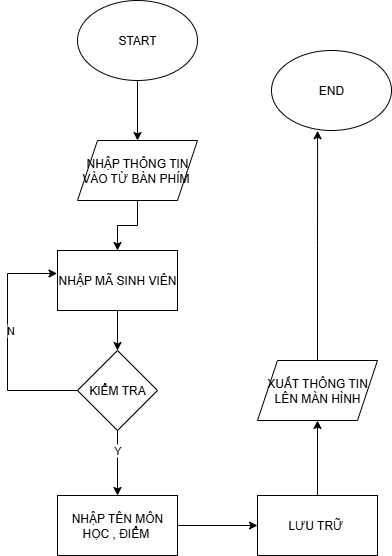

The diagram above was exported from draw.io. Its source (the exported page's mxGraphModel, read from the mxfile embedded in the PNG):
<mxGraphModel dx="735" dy="502" grid="1" gridSize="10" guides="1" tooltips="1" connect="1" arrows="1" fold="1" page="1" pageScale="1" pageWidth="827" pageHeight="1169" math="0" shadow="0">
  <root>
    <mxCell id="0" />
    <mxCell id="1" parent="0" />
    <mxCell id="K84Zads8zJ6Yr17C-VvU-5" value="" style="edgeStyle=orthogonalEdgeStyle;rounded=0;orthogonalLoop=1;jettySize=auto;html=1;" edge="1" parent="1" source="K84Zads8zJ6Yr17C-VvU-1" target="K84Zads8zJ6Yr17C-VvU-2">
      <mxGeometry relative="1" as="geometry" />
    </mxCell>
    <mxCell id="K84Zads8zJ6Yr17C-VvU-1" value="START" style="ellipse;whiteSpace=wrap;html=1;" vertex="1" parent="1">
      <mxGeometry x="220" y="30" width="120" height="80" as="geometry" />
    </mxCell>
    <mxCell id="K84Zads8zJ6Yr17C-VvU-6" value="" style="edgeStyle=orthogonalEdgeStyle;rounded=0;orthogonalLoop=1;jettySize=auto;html=1;" edge="1" parent="1" source="K84Zads8zJ6Yr17C-VvU-2" target="K84Zads8zJ6Yr17C-VvU-3">
      <mxGeometry relative="1" as="geometry" />
    </mxCell>
    <mxCell id="K84Zads8zJ6Yr17C-VvU-2" value="NHẬP THÔNG TIN VÀO TỪ BÀN PHÍM&amp;nbsp;" style="shape=parallelogram;perimeter=parallelogramPerimeter;whiteSpace=wrap;html=1;fixedSize=1;" vertex="1" parent="1">
      <mxGeometry x="220" y="170" width="120" height="60" as="geometry" />
    </mxCell>
    <mxCell id="K84Zads8zJ6Yr17C-VvU-8" value="" style="edgeStyle=orthogonalEdgeStyle;rounded=0;orthogonalLoop=1;jettySize=auto;html=1;" edge="1" parent="1" source="K84Zads8zJ6Yr17C-VvU-3" target="K84Zads8zJ6Yr17C-VvU-7">
      <mxGeometry relative="1" as="geometry" />
    </mxCell>
    <mxCell id="K84Zads8zJ6Yr17C-VvU-3" value="NHẬP MÃ SINH VIÊN" style="rounded=0;whiteSpace=wrap;html=1;" vertex="1" parent="1">
      <mxGeometry x="200" y="280" width="120" height="60" as="geometry" />
    </mxCell>
    <mxCell id="K84Zads8zJ6Yr17C-VvU-15" value="" style="edgeStyle=orthogonalEdgeStyle;rounded=0;orthogonalLoop=1;jettySize=auto;html=1;" edge="1" parent="1" source="K84Zads8zJ6Yr17C-VvU-4" target="K84Zads8zJ6Yr17C-VvU-14">
      <mxGeometry relative="1" as="geometry" />
    </mxCell>
    <mxCell id="K84Zads8zJ6Yr17C-VvU-4" value="NHẬP TÊN MÔN HỌC , ĐIỂM&amp;nbsp;" style="rounded=0;whiteSpace=wrap;html=1;" vertex="1" parent="1">
      <mxGeometry x="200" y="525" width="120" height="60" as="geometry" />
    </mxCell>
    <mxCell id="K84Zads8zJ6Yr17C-VvU-10" value="" style="edgeStyle=orthogonalEdgeStyle;rounded=0;orthogonalLoop=1;jettySize=auto;html=1;entryX=-0.004;entryY=0.383;entryDx=0;entryDy=0;entryPerimeter=0;" edge="1" parent="1" source="K84Zads8zJ6Yr17C-VvU-7" target="K84Zads8zJ6Yr17C-VvU-3">
      <mxGeometry relative="1" as="geometry">
        <mxPoint x="160" y="420" as="targetPoint" />
        <Array as="points">
          <mxPoint x="150" y="420" />
          <mxPoint x="150" y="303" />
        </Array>
      </mxGeometry>
    </mxCell>
    <mxCell id="K84Zads8zJ6Yr17C-VvU-11" value="N" style="edgeLabel;html=1;align=center;verticalAlign=middle;resizable=0;points=[];" vertex="1" connectable="0" parent="K84Zads8zJ6Yr17C-VvU-10">
      <mxGeometry x="0.1093" y="-2" relative="1" as="geometry">
        <mxPoint as="offset" />
      </mxGeometry>
    </mxCell>
    <mxCell id="K84Zads8zJ6Yr17C-VvU-12" value="" style="edgeStyle=orthogonalEdgeStyle;rounded=0;orthogonalLoop=1;jettySize=auto;html=1;" edge="1" parent="1" source="K84Zads8zJ6Yr17C-VvU-7" target="K84Zads8zJ6Yr17C-VvU-4">
      <mxGeometry relative="1" as="geometry" />
    </mxCell>
    <mxCell id="K84Zads8zJ6Yr17C-VvU-13" value="Y" style="edgeLabel;html=1;align=center;verticalAlign=middle;resizable=0;points=[];" vertex="1" connectable="0" parent="K84Zads8zJ6Yr17C-VvU-12">
      <mxGeometry x="-0.4043" y="-1" relative="1" as="geometry">
        <mxPoint as="offset" />
      </mxGeometry>
    </mxCell>
    <mxCell id="K84Zads8zJ6Yr17C-VvU-7" value="KIỂM TRA" style="rhombus;whiteSpace=wrap;html=1;" vertex="1" parent="1">
      <mxGeometry x="220" y="380" width="80" height="80" as="geometry" />
    </mxCell>
    <mxCell id="K84Zads8zJ6Yr17C-VvU-19" value="" style="edgeStyle=orthogonalEdgeStyle;rounded=0;orthogonalLoop=1;jettySize=auto;html=1;" edge="1" parent="1" source="K84Zads8zJ6Yr17C-VvU-14" target="K84Zads8zJ6Yr17C-VvU-18">
      <mxGeometry relative="1" as="geometry" />
    </mxCell>
    <mxCell id="K84Zads8zJ6Yr17C-VvU-14" value="LƯU TRỮ&amp;nbsp;" style="whiteSpace=wrap;html=1;rounded=0;" vertex="1" parent="1">
      <mxGeometry x="400" y="525" width="120" height="60" as="geometry" />
    </mxCell>
    <mxCell id="K84Zads8zJ6Yr17C-VvU-18" value="XUẤT THÔNG TIN LÊN MÀN HÌNH" style="shape=parallelogram;perimeter=parallelogramPerimeter;whiteSpace=wrap;html=1;fixedSize=1;" vertex="1" parent="1">
      <mxGeometry x="400" y="390" width="120" height="60" as="geometry" />
    </mxCell>
    <mxCell id="K84Zads8zJ6Yr17C-VvU-20" value="END" style="ellipse;whiteSpace=wrap;html=1;" vertex="1" parent="1">
      <mxGeometry x="414" y="80" width="120" height="80" as="geometry" />
    </mxCell>
    <mxCell id="K84Zads8zJ6Yr17C-VvU-21" style="edgeStyle=orthogonalEdgeStyle;rounded=0;orthogonalLoop=1;jettySize=auto;html=1;exitX=0.5;exitY=0;exitDx=0;exitDy=0;entryX=0.384;entryY=1.003;entryDx=0;entryDy=0;entryPerimeter=0;" edge="1" parent="1" source="K84Zads8zJ6Yr17C-VvU-18" target="K84Zads8zJ6Yr17C-VvU-20">
      <mxGeometry relative="1" as="geometry" />
    </mxCell>
  </root>
</mxGraphModel>